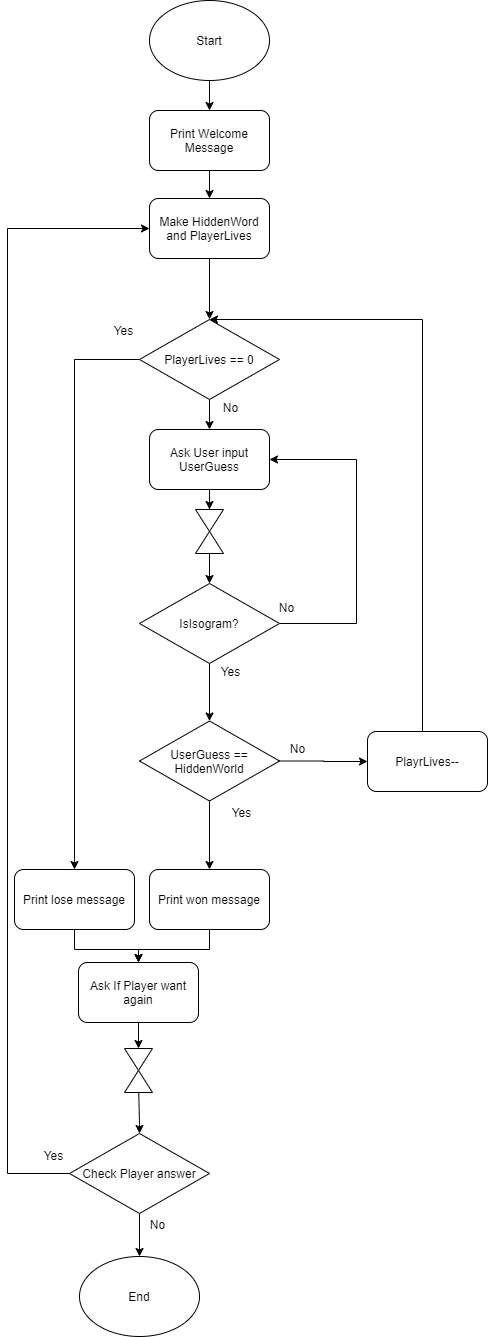

The diagram above was exported from draw.io. Its source (the exported page's mxGraphModel, read from the mxfile embedded in the PNG):
<mxGraphModel dx="1422" dy="914" grid="1" gridSize="11" guides="1" tooltips="1" connect="1" arrows="1" fold="1" page="1" pageScale="1" pageWidth="1169" pageHeight="827" background="#ffffff" math="0" shadow="0">
  <root>
    <mxCell id="WIyWlLk6GJQsqaUBKTNV-0" />
    <mxCell id="WIyWlLk6GJQsqaUBKTNV-1" parent="WIyWlLk6GJQsqaUBKTNV-0" />
    <mxCell id="Y3_fsB9FofiksnsAH9Z--9" style="edgeStyle=orthogonalEdgeStyle;rounded=0;orthogonalLoop=1;jettySize=auto;html=1;entryX=0.5;entryY=0;entryDx=0;entryDy=0;" parent="WIyWlLk6GJQsqaUBKTNV-1" source="aHqX3fRBeIi16pIG-zDx-0" target="Y3_fsB9FofiksnsAH9Z--8" edge="1">
      <mxGeometry relative="1" as="geometry" />
    </mxCell>
    <mxCell id="aHqX3fRBeIi16pIG-zDx-0" value="Start" style="ellipse;whiteSpace=wrap;html=1;" parent="WIyWlLk6GJQsqaUBKTNV-1" vertex="1">
      <mxGeometry x="340" y="33" width="120" height="80" as="geometry" />
    </mxCell>
    <mxCell id="aHqX3fRBeIi16pIG-zDx-1" value="End" style="ellipse;whiteSpace=wrap;html=1;" parent="WIyWlLk6GJQsqaUBKTNV-1" vertex="1">
      <mxGeometry x="270" y="1289" width="120" height="80" as="geometry" />
    </mxCell>
    <mxCell id="Y3_fsB9FofiksnsAH9Z--11" style="edgeStyle=orthogonalEdgeStyle;rounded=0;orthogonalLoop=1;jettySize=auto;html=1;entryX=0.5;entryY=0;entryDx=0;entryDy=0;" parent="WIyWlLk6GJQsqaUBKTNV-1" source="aHqX3fRBeIi16pIG-zDx-2" target="Y3_fsB9FofiksnsAH9Z--5" edge="1">
      <mxGeometry relative="1" as="geometry" />
    </mxCell>
    <mxCell id="aHqX3fRBeIi16pIG-zDx-2" value="Make HiddenWord and PlayerLives" style="rounded=1;whiteSpace=wrap;html=1;" parent="WIyWlLk6GJQsqaUBKTNV-1" vertex="1">
      <mxGeometry x="340" y="231" width="120" height="60" as="geometry" />
    </mxCell>
    <mxCell id="Y3_fsB9FofiksnsAH9Z--21" style="edgeStyle=orthogonalEdgeStyle;rounded=0;orthogonalLoop=1;jettySize=auto;html=1;entryX=0;entryY=0.5;entryDx=0;entryDy=0;" parent="WIyWlLk6GJQsqaUBKTNV-1" source="aHqX3fRBeIi16pIG-zDx-4" target="Y3_fsB9FofiksnsAH9Z--19" edge="1">
      <mxGeometry relative="1" as="geometry" />
    </mxCell>
    <mxCell id="aHqX3fRBeIi16pIG-zDx-4" value="Ask User input UserGuess" style="rounded=1;whiteSpace=wrap;html=1;" parent="WIyWlLk6GJQsqaUBKTNV-1" vertex="1">
      <mxGeometry x="340" y="462" width="120" height="60" as="geometry" />
    </mxCell>
    <mxCell id="aHqX3fRBeIi16pIG-zDx-7" style="edgeStyle=orthogonalEdgeStyle;rounded=0;orthogonalLoop=1;jettySize=auto;html=1;entryX=1;entryY=0.5;entryDx=0;entryDy=0;" parent="WIyWlLk6GJQsqaUBKTNV-1" source="aHqX3fRBeIi16pIG-zDx-6" target="aHqX3fRBeIi16pIG-zDx-4" edge="1">
      <mxGeometry relative="1" as="geometry">
        <mxPoint x="525" y="539" as="targetPoint" />
        <Array as="points">
          <mxPoint x="547" y="656" />
          <mxPoint x="547" y="492" />
        </Array>
      </mxGeometry>
    </mxCell>
    <mxCell id="aHqX3fRBeIi16pIG-zDx-16" style="edgeStyle=orthogonalEdgeStyle;rounded=0;orthogonalLoop=1;jettySize=auto;html=1;exitX=0.5;exitY=1;exitDx=0;exitDy=0;entryX=0.5;entryY=0;entryDx=0;entryDy=0;" parent="WIyWlLk6GJQsqaUBKTNV-1" source="aHqX3fRBeIi16pIG-zDx-6" target="aHqX3fRBeIi16pIG-zDx-12" edge="1">
      <mxGeometry relative="1" as="geometry" />
    </mxCell>
    <mxCell id="aHqX3fRBeIi16pIG-zDx-6" value="IsIsogram?" style="rhombus;whiteSpace=wrap;html=1;" parent="WIyWlLk6GJQsqaUBKTNV-1" vertex="1">
      <mxGeometry x="330" y="616" width="140" height="80" as="geometry" />
    </mxCell>
    <mxCell id="aHqX3fRBeIi16pIG-zDx-9" value="No" style="text;html=1;align=center;verticalAlign=middle;resizable=0;points=[];autosize=1;" parent="WIyWlLk6GJQsqaUBKTNV-1" vertex="1">
      <mxGeometry x="460" y="629" width="33" height="22" as="geometry" />
    </mxCell>
    <mxCell id="aHqX3fRBeIi16pIG-zDx-10" value="Yes" style="text;html=1;align=center;verticalAlign=middle;resizable=0;points=[];autosize=1;" parent="WIyWlLk6GJQsqaUBKTNV-1" vertex="1">
      <mxGeometry x="404" y="693" width="33" height="22" as="geometry" />
    </mxCell>
    <mxCell id="aHqX3fRBeIi16pIG-zDx-18" style="edgeStyle=orthogonalEdgeStyle;rounded=0;orthogonalLoop=1;jettySize=auto;html=1;exitX=0.5;exitY=1;exitDx=0;exitDy=0;entryX=0.5;entryY=0;entryDx=0;entryDy=0;" parent="WIyWlLk6GJQsqaUBKTNV-1" source="aHqX3fRBeIi16pIG-zDx-12" target="aHqX3fRBeIi16pIG-zDx-17" edge="1">
      <mxGeometry relative="1" as="geometry" />
    </mxCell>
    <mxCell id="Y3_fsB9FofiksnsAH9Z--2" style="edgeStyle=orthogonalEdgeStyle;rounded=0;orthogonalLoop=1;jettySize=auto;html=1;entryX=0;entryY=0.5;entryDx=0;entryDy=0;" parent="WIyWlLk6GJQsqaUBKTNV-1" source="aHqX3fRBeIi16pIG-zDx-12" target="Y3_fsB9FofiksnsAH9Z--1" edge="1">
      <mxGeometry relative="1" as="geometry" />
    </mxCell>
    <mxCell id="aHqX3fRBeIi16pIG-zDx-12" value="UserGuess == HiddenWorld" style="rhombus;whiteSpace=wrap;html=1;" parent="WIyWlLk6GJQsqaUBKTNV-1" vertex="1">
      <mxGeometry x="330" y="753.5" width="140" height="80" as="geometry" />
    </mxCell>
    <mxCell id="aHqX3fRBeIi16pIG-zDx-13" value="No" style="text;html=1;align=center;verticalAlign=middle;resizable=0;points=[];autosize=1;" parent="WIyWlLk6GJQsqaUBKTNV-1" vertex="1">
      <mxGeometry x="471" y="770" width="33" height="22" as="geometry" />
    </mxCell>
    <mxCell id="aHqX3fRBeIi16pIG-zDx-14" value="Yes" style="text;html=1;align=center;verticalAlign=middle;resizable=0;points=[];autosize=1;" parent="WIyWlLk6GJQsqaUBKTNV-1" vertex="1">
      <mxGeometry x="415" y="834" width="33" height="22" as="geometry" />
    </mxCell>
    <mxCell id="Y3_fsB9FofiksnsAH9Z--31" style="edgeStyle=orthogonalEdgeStyle;rounded=0;orthogonalLoop=1;jettySize=auto;html=1;entryX=0.5;entryY=0;entryDx=0;entryDy=0;" parent="WIyWlLk6GJQsqaUBKTNV-1" source="aHqX3fRBeIi16pIG-zDx-17" target="Y3_fsB9FofiksnsAH9Z--29" edge="1">
      <mxGeometry relative="1" as="geometry" />
    </mxCell>
    <mxCell id="aHqX3fRBeIi16pIG-zDx-17" value="Print won message" style="rounded=1;whiteSpace=wrap;html=1;" parent="WIyWlLk6GJQsqaUBKTNV-1" vertex="1">
      <mxGeometry x="340" y="902" width="120" height="60" as="geometry" />
    </mxCell>
    <mxCell id="Y3_fsB9FofiksnsAH9Z--3" style="edgeStyle=orthogonalEdgeStyle;rounded=0;orthogonalLoop=1;jettySize=auto;html=1;entryX=0.5;entryY=0;entryDx=0;entryDy=0;" parent="WIyWlLk6GJQsqaUBKTNV-1" source="Y3_fsB9FofiksnsAH9Z--1" target="Y3_fsB9FofiksnsAH9Z--5" edge="1">
      <mxGeometry relative="1" as="geometry">
        <mxPoint x="407" y="330" as="targetPoint" />
        <Array as="points">
          <mxPoint x="613" y="352" />
        </Array>
      </mxGeometry>
    </mxCell>
    <mxCell id="Y3_fsB9FofiksnsAH9Z--1" value="PlayrLives--" style="rounded=1;whiteSpace=wrap;html=1;" parent="WIyWlLk6GJQsqaUBKTNV-1" vertex="1">
      <mxGeometry x="558" y="764" width="120" height="60" as="geometry" />
    </mxCell>
    <mxCell id="Y3_fsB9FofiksnsAH9Z--6" style="edgeStyle=orthogonalEdgeStyle;rounded=0;orthogonalLoop=1;jettySize=auto;html=1;entryX=0.5;entryY=0;entryDx=0;entryDy=0;" parent="WIyWlLk6GJQsqaUBKTNV-1" source="Y3_fsB9FofiksnsAH9Z--5" target="aHqX3fRBeIi16pIG-zDx-4" edge="1">
      <mxGeometry relative="1" as="geometry" />
    </mxCell>
    <mxCell id="Y3_fsB9FofiksnsAH9Z--16" style="edgeStyle=orthogonalEdgeStyle;rounded=0;orthogonalLoop=1;jettySize=auto;html=1;entryX=0.5;entryY=0;entryDx=0;entryDy=0;" parent="WIyWlLk6GJQsqaUBKTNV-1" source="Y3_fsB9FofiksnsAH9Z--5" target="Y3_fsB9FofiksnsAH9Z--15" edge="1">
      <mxGeometry relative="1" as="geometry" />
    </mxCell>
    <mxCell id="Y3_fsB9FofiksnsAH9Z--5" value="PlayerLives == 0" style="rhombus;whiteSpace=wrap;html=1;" parent="WIyWlLk6GJQsqaUBKTNV-1" vertex="1">
      <mxGeometry x="330" y="352" width="140" height="80" as="geometry" />
    </mxCell>
    <mxCell id="Y3_fsB9FofiksnsAH9Z--10" style="edgeStyle=orthogonalEdgeStyle;rounded=0;orthogonalLoop=1;jettySize=auto;html=1;exitX=0.5;exitY=1;exitDx=0;exitDy=0;entryX=0.5;entryY=0;entryDx=0;entryDy=0;" parent="WIyWlLk6GJQsqaUBKTNV-1" source="Y3_fsB9FofiksnsAH9Z--8" target="aHqX3fRBeIi16pIG-zDx-2" edge="1">
      <mxGeometry relative="1" as="geometry" />
    </mxCell>
    <mxCell id="Y3_fsB9FofiksnsAH9Z--8" value="&lt;span&gt;Print Welcome Message&lt;/span&gt;" style="rounded=1;whiteSpace=wrap;html=1;" parent="WIyWlLk6GJQsqaUBKTNV-1" vertex="1">
      <mxGeometry x="340" y="143" width="120" height="60" as="geometry" />
    </mxCell>
    <mxCell id="Y3_fsB9FofiksnsAH9Z--13" value="No" style="text;html=1;align=center;verticalAlign=middle;resizable=0;points=[];autosize=1;" parent="WIyWlLk6GJQsqaUBKTNV-1" vertex="1">
      <mxGeometry x="404" y="429" width="33" height="22" as="geometry" />
    </mxCell>
    <mxCell id="Y3_fsB9FofiksnsAH9Z--14" value="Yes" style="text;html=1;align=center;verticalAlign=middle;resizable=0;points=[];autosize=1;" parent="WIyWlLk6GJQsqaUBKTNV-1" vertex="1">
      <mxGeometry x="297" y="352" width="33" height="22" as="geometry" />
    </mxCell>
    <mxCell id="Y3_fsB9FofiksnsAH9Z--30" style="edgeStyle=orthogonalEdgeStyle;rounded=0;orthogonalLoop=1;jettySize=auto;html=1;entryX=0.5;entryY=0;entryDx=0;entryDy=0;" parent="WIyWlLk6GJQsqaUBKTNV-1" source="Y3_fsB9FofiksnsAH9Z--15" target="Y3_fsB9FofiksnsAH9Z--29" edge="1">
      <mxGeometry relative="1" as="geometry" />
    </mxCell>
    <mxCell id="Y3_fsB9FofiksnsAH9Z--15" value="Print lose message" style="rounded=1;whiteSpace=wrap;html=1;" parent="WIyWlLk6GJQsqaUBKTNV-1" vertex="1">
      <mxGeometry x="205" y="902" width="120" height="60" as="geometry" />
    </mxCell>
    <mxCell id="Y3_fsB9FofiksnsAH9Z--19" value="" style="triangle;whiteSpace=wrap;html=1;rotation=90;" parent="WIyWlLk6GJQsqaUBKTNV-1" vertex="1">
      <mxGeometry x="389" y="539" width="22" height="28" as="geometry" />
    </mxCell>
    <mxCell id="Y3_fsB9FofiksnsAH9Z--22" style="edgeStyle=orthogonalEdgeStyle;rounded=0;orthogonalLoop=1;jettySize=auto;html=1;entryX=0.5;entryY=0;entryDx=0;entryDy=0;" parent="WIyWlLk6GJQsqaUBKTNV-1" source="Y3_fsB9FofiksnsAH9Z--20" target="aHqX3fRBeIi16pIG-zDx-6" edge="1">
      <mxGeometry relative="1" as="geometry" />
    </mxCell>
    <mxCell id="Y3_fsB9FofiksnsAH9Z--20" value="" style="triangle;whiteSpace=wrap;html=1;rotation=-90;" parent="WIyWlLk6GJQsqaUBKTNV-1" vertex="1">
      <mxGeometry x="389" y="561" width="22" height="28" as="geometry" />
    </mxCell>
    <mxCell id="Y3_fsB9FofiksnsAH9Z--35" style="edgeStyle=orthogonalEdgeStyle;rounded=0;orthogonalLoop=1;jettySize=auto;html=1;entryX=0.5;entryY=0;entryDx=0;entryDy=0;" parent="WIyWlLk6GJQsqaUBKTNV-1" source="Y3_fsB9FofiksnsAH9Z--23" target="aHqX3fRBeIi16pIG-zDx-1" edge="1">
      <mxGeometry relative="1" as="geometry" />
    </mxCell>
    <mxCell id="Y3_fsB9FofiksnsAH9Z--36" style="edgeStyle=orthogonalEdgeStyle;rounded=0;orthogonalLoop=1;jettySize=auto;html=1;entryX=0;entryY=0.5;entryDx=0;entryDy=0;" parent="WIyWlLk6GJQsqaUBKTNV-1" source="Y3_fsB9FofiksnsAH9Z--23" target="aHqX3fRBeIi16pIG-zDx-2" edge="1">
      <mxGeometry relative="1" as="geometry">
        <mxPoint x="198" y="264" as="targetPoint" />
        <Array as="points">
          <mxPoint x="198" y="1206" />
          <mxPoint x="198" y="261" />
        </Array>
      </mxGeometry>
    </mxCell>
    <mxCell id="Y3_fsB9FofiksnsAH9Z--23" value="Check Player answer" style="rhombus;whiteSpace=wrap;html=1;" parent="WIyWlLk6GJQsqaUBKTNV-1" vertex="1">
      <mxGeometry x="260" y="1166" width="140" height="80" as="geometry" />
    </mxCell>
    <mxCell id="Y3_fsB9FofiksnsAH9Z--39" style="edgeStyle=orthogonalEdgeStyle;rounded=0;orthogonalLoop=1;jettySize=auto;html=1;entryX=0;entryY=0.5;entryDx=0;entryDy=0;" parent="WIyWlLk6GJQsqaUBKTNV-1" source="Y3_fsB9FofiksnsAH9Z--29" target="Y3_fsB9FofiksnsAH9Z--37" edge="1">
      <mxGeometry relative="1" as="geometry" />
    </mxCell>
    <mxCell id="Y3_fsB9FofiksnsAH9Z--29" value="Ask If Player want again" style="rounded=1;whiteSpace=wrap;html=1;" parent="WIyWlLk6GJQsqaUBKTNV-1" vertex="1">
      <mxGeometry x="269" y="995" width="120" height="60" as="geometry" />
    </mxCell>
    <mxCell id="Y3_fsB9FofiksnsAH9Z--33" value="Yes" style="text;html=1;align=center;verticalAlign=middle;resizable=0;points=[];autosize=1;" parent="WIyWlLk6GJQsqaUBKTNV-1" vertex="1">
      <mxGeometry x="227" y="1177" width="33" height="22" as="geometry" />
    </mxCell>
    <mxCell id="Y3_fsB9FofiksnsAH9Z--34" value="No" style="text;html=1;align=center;verticalAlign=middle;resizable=0;points=[];autosize=1;" parent="WIyWlLk6GJQsqaUBKTNV-1" vertex="1">
      <mxGeometry x="331" y="1246" width="33" height="22" as="geometry" />
    </mxCell>
    <mxCell id="Y3_fsB9FofiksnsAH9Z--37" value="" style="triangle;whiteSpace=wrap;html=1;rotation=90;" parent="WIyWlLk6GJQsqaUBKTNV-1" vertex="1">
      <mxGeometry x="318" y="1078" width="22" height="28" as="geometry" />
    </mxCell>
    <mxCell id="Y3_fsB9FofiksnsAH9Z--40" style="edgeStyle=orthogonalEdgeStyle;rounded=0;orthogonalLoop=1;jettySize=auto;html=1;entryX=0.5;entryY=0;entryDx=0;entryDy=0;" parent="WIyWlLk6GJQsqaUBKTNV-1" source="Y3_fsB9FofiksnsAH9Z--38" target="Y3_fsB9FofiksnsAH9Z--23" edge="1">
      <mxGeometry relative="1" as="geometry">
        <mxPoint x="329" y="1155" as="targetPoint" />
        <Array as="points">
          <mxPoint x="330" y="1157" />
        </Array>
      </mxGeometry>
    </mxCell>
    <mxCell id="Y3_fsB9FofiksnsAH9Z--38" value="" style="triangle;whiteSpace=wrap;html=1;rotation=-90;" parent="WIyWlLk6GJQsqaUBKTNV-1" vertex="1">
      <mxGeometry x="318" y="1100" width="22" height="28" as="geometry" />
    </mxCell>
  </root>
</mxGraphModel>